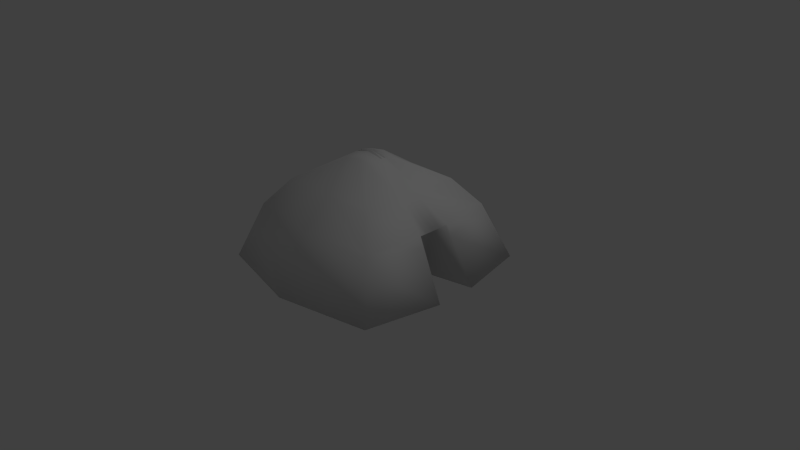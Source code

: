 # Source: Casa_jandui.blend  (saved by Blender 2.72.0; exported with 4.5.12 LTS)
import bpy
from mathutils import Matrix  # noqa: F401  (used for matrix-valued properties, if any)

bpy.ops.wm.read_factory_settings(use_empty=True)
scene = bpy.context.scene
scene.name = 'Scene'

# ---- collections
col_collection_1 = bpy.data.collections.new('Collection 1'); scene.collection.children.link(col_collection_1)

# ---- materials (node trees are filled in below, after node groups)
mat_material = bpy.data.materials.new('Material')
mat_material.alpha_threshold = 0.0
mat_material.use_transparent_shadow = False
mat_material.roughness = 0.5
mat_material.line_color = (0.0, 0.0, 0.0, 1.0)

# ---- material node trees

# ---- world
world_world = bpy.data.worlds.new('World'); scene.world = world_world
world_world.color = (0.05088, 0.05088, 0.05088)
world_world.use_sun_shadow = False
world_world.sun_shadow_jitter_overblur = 0.0
world_world.cycles.sampling_method = 'MANUAL'
world_world.cycles.sample_map_resolution = 256

# ---- cameras
cam_camera = bpy.data.cameras.new('Camera')
cam_camera.clip_end = 100.0
cam_camera.lens = 35.0
cam_camera.sensor_width = 32.0
cam_camera.sensor_height = 18.0
cam_camera.ortho_scale = 7.314
cam_camera.dof.focus_distance = 0.0
cam_camera.dof.aperture_fstop = 128.0

# ---- lights
light_lamp = bpy.data.lights.new('Lamp', 'POINT')
light_lamp.transmission_factor = 0.0
light_lamp.cutoff_distance = 30.0
light_lamp.energy = 100.0
light_lamp.shadow_buffer_clip_start = 1.001
light_lamp.shadow_soft_size = 0.1
light_lamp.shadow_maximum_resolution = 0.006
light_lamp.use_absolute_resolution = True
light_lamp.cycles.use_multiple_importance_sampling = False

# ---- meshes
me_cube = bpy.data.meshes.new('Cube')
me_cube.from_pydata([(1.236, 1.236, -0.01803), (1.236, -1.236, -0.01803), (-1.236, -1.236, -0.01803), (-1.236, 1.236, -0.01803), (0.2075, 0.2075, 1.342), (0.2075, -0.2075, 1.342), (-0.2075, -0.2075, 1.342), (-0.2075, 0.2075, 1.342), (0.7346, -1.947e-07, -0.01803), (-1.497, 3.405e-07, -0.01803), (0.2075, -1.968e-07, 1.38), (-0.2075, -4.84e-08, 1.38), (0.6923, 0.6923, 1.066), (0.6923, -0.6923, 1.066), (-0.6923, -0.6923, 1.066), (-0.6923, 0.6923, 1.066), (0.6923, -2.131e-07, 1.066), (-0.6923, 1.583e-07, 1.066), (1.95e-07, 1.497, -0.01803), (-7.261e-08, -1.497, -0.01803), (-2.424e-08, 0.2075, 1.38), (-1.85e-07, -0.2075, 1.38), (3.393e-08, 7.576e-08, -0.01803), (0.004858, 0.0001253, 1.44), (-2.137e-07, -0.6923, 1.066), (1.577e-07, 0.6923, 1.066), (1.072, -2.039e-07, 0.7197), (-1.094, 2.494e-07, 0.7197), (0.9643, 0.9643, 0.7197), (0.9643, -0.9643, 0.7197), (-0.9643, -0.9643, 0.7197), (-0.9643, 0.9643, 0.7197), (1.764e-07, 1.094, 0.7197), (-1.431e-07, -1.094, 0.7197), (1.442, -0.2567, -0.01803), (0.2075, -0.04309, 1.38), (-1.442, -0.2567, -0.01803), (-0.2075, -0.04309, 1.38), (0.6923, -0.1438, 1.066), (-0.6923, -0.1438, 1.066), (1.18e-08, -0.3108, -0.01803), (-1.096e-07, -0.04309, 1.428), (1.067, -0.2003, 0.7197), (-1.067, -0.2003, 0.7197), (-1.435, 0.2912, -0.01803), (-0.2075, 0.04888, 1.38), (1.435, 0.2912, -0.01803), (0.2075, 0.04888, 1.38), (-0.6923, 0.1631, 1.066), (0.6923, 0.1631, 1.066), (7.187e-08, 0.3525, -0.01803), (-7.441e-08, 0.04888, 1.428), (-1.064, 0.2272, 0.7197), (1.064, 0.2272, 0.7197), (-1.47, -0.1284, -0.01803), (-0.2075, -0.02155, 1.38), (-0.6923, -0.07189, 1.066), (2.287e-08, -0.1554, -0.01803), (-1.081, -0.1001, 0.7197), (0.772, -0.1284, -0.01803), (0.2075, -0.02155, 1.38), (0.6923, -0.07189, 1.066), (-9.974e-08, -0.02155, 1.044), (1.07, -0.1001, 0.7197), (0.7684, 0.1456, -0.01803), (0.2075, 0.02444, 1.38), (0.6923, 0.08154, 1.066), (-8.213e-08, 0.02444, 1.044), (1.068, 0.1136, 0.7197), (-1.466, 0.1456, -0.01803), (-0.2075, 0.02444, 1.38), (-0.6923, 0.08154, 1.066), (5.29e-08, 0.1763, -0.01803), (-1.079, 0.1136, 0.7197), (0.8068, -0.003656, 0.5974), (-1.161, 2.645e-07, 0.5974), (-1.314e-07, -1.161, 0.5974), (1.009, 1.009, 0.5974), (1.009, -1.009, 0.5974), (-1.009, -1.009, 0.5974), (-1.009, 1.009, 0.5974), (1.795e-07, 1.161, 0.5974), (1.13, -0.2096, 0.5974), (-1.13, -0.2096, 0.5974), (-1.125, 0.2378, 0.5974), (1.125, 0.2378, 0.5974), (-1.145, -0.1048, 0.5974), (0.8145, -0.1901, 0.5974), (0.8107, 0.2079, 0.5974), (-1.143, 0.1189, 0.5974)], [], [(40, 19, 2, 36), (41, 37, 6, 21), (38, 35, 5, 13), (24, 21, 6, 14), (48, 45, 7, 15), (81, 18, 3, 80), (72, 22, 9, 69), (67, 70, 11, 23), (66, 65, 10, 16), (56, 55, 11, 17), (42, 38, 13, 29), (33, 24, 14, 30), (52, 48, 15, 31), (20, 25, 15, 7), (68, 66, 16, 26), (58, 56, 17, 27), (34, 1, 19, 40), (35, 41, 21, 5), (13, 5, 21, 24), (77, 0, 18, 81), (64, 8, 22, 72), (65, 67, 23, 10), (29, 13, 24, 33), (4, 12, 25, 20), (25, 32, 31, 15), (82, 42, 29, 78), (76, 33, 30, 79), (84, 52, 31, 80), (88, 68, 26, 74), (86, 58, 27, 75), (12, 28, 32, 25), (78, 29, 33, 76), (57, 40, 36, 54), (62, 55, 37, 41), (61, 60, 35, 38), (14, 6, 37, 39), (63, 61, 38, 42), (30, 14, 39, 43), (59, 34, 40, 57), (60, 62, 41, 35), (87, 63, 42, 82), (79, 30, 43, 83), (71, 70, 45, 48), (18, 50, 44, 3), (20, 7, 45, 51), (12, 4, 47, 49), (73, 71, 48, 52), (28, 12, 49, 53), (0, 46, 50, 18), (4, 20, 51, 47), (89, 73, 52, 84), (77, 28, 53, 85), (39, 37, 55, 56), (43, 39, 56, 58), (83, 43, 58, 86), (22, 57, 54, 9), (23, 11, 55, 62), (16, 10, 60, 61), (26, 16, 61, 63), (8, 59, 57, 22), (10, 23, 62, 60), (74, 26, 63, 87), (50, 72, 69, 44), (51, 45, 70, 67), (49, 47, 65, 66), (53, 49, 66, 68), (46, 64, 72, 50), (47, 51, 67, 65), (85, 53, 68, 88), (17, 11, 70, 71), (27, 17, 71, 73), (75, 27, 73, 89), (32, 81, 80, 31), (28, 77, 81, 32), (34, 82, 78, 1), (19, 76, 79, 2), (44, 84, 80, 3), (64, 88, 74, 8), (54, 86, 75, 9), (1, 78, 76, 19), (59, 87, 82, 34), (2, 79, 83, 36), (69, 89, 84, 44), (0, 77, 85, 46), (36, 83, 86, 54), (8, 74, 87, 59), (46, 85, 88, 64), (9, 75, 89, 69)])
me_cube.polygons.foreach_set('use_smooth', [True] * 88)
_uv = me_cube.uv_layers.new(name='UVMap')
_uv.uv.foreach_set('vector', [0.2887, 0.2898, 0.2976, 0.5263, 0.0491, 0.4836, 0.0006586, 0.2898, 0.9418, 0.9409, 0.8993, 0.9404, 0.8979, 0.9068, 0.94, 0.9068, 0.7901, 0.05402, 0.9021, 0.02011, 0.9021, 0.05381, 0.8027, 0.1627, 0.8747, 0.7996, 0.8752, 0.9149, 0.8333, 0.9109, 0.7366, 0.7996, 0.9036, 0.5537, 0.7921, 0.5907, 0.7921, 0.5581, 0.8911, 0.4488, 0.5428, 0.5715, 0.551, 0.6238, 0.2989, 0.6238, 0.3198, 0.5766, 0.8952, 0.9162, 0.8952, 0.9514, 0.5966, 0.9514, 0.6027, 0.9223, 0.8965, 0.4437, 0.8537, 0.4437, 0.8537, 0.4388, 0.8977, 0.4388, 0.4159, 0.9892, 0.3006, 0.9778, 0.3006, 0.9729, 0.4159, 0.9729, 0.5966, 0.985, 0.7119, 0.995, 0.7119, 0.9993, 0.5966, 0.9993, 0.4527, 0.8345, 0.4544, 0.9369, 0.3454, 0.9266, 0.2989, 0.8345, 0.6854, 0.1074, 0.6752, 0.2128, 0.5377, 0.1995, 0.4912, 0.1074, 0.595, 0.8795, 0.4929, 0.8827, 0.5028, 0.7776, 0.595, 0.7311, 0.1388, 0.7394, 0.1388, 0.8548, 0.0006586, 0.8554, 0.09689, 0.7436, 0.2768, 0.9344, 0.1748, 0.9307, 0.1743, 0.9145, 0.2768, 0.9117, 0.8966, 0.8016, 0.891, 0.9054, 0.8766, 0.9054, 0.8765, 0.7996, 0.2481, 0.2885, 0.0526, 0.2473, 0.0006586, 0.0006586, 0.2373, 0.0006586, 0.7458, 0.479, 0.7033, 0.479, 0.7054, 0.4449, 0.7475, 0.4454, 0.2783, 0.7394, 0.182, 0.8512, 0.1401, 0.8554, 0.1401, 0.7401, 0.2318, 0.6909, 0.2528, 0.7381, 0.0006586, 0.7381, 0.008799, 0.6858, 0.963, 0.3712, 0.9574, 0.4005, 0.811, 0.4063, 0.8096, 0.3712, 0.5321, 0.9372, 0.4893, 0.9372, 0.49, 0.9322, 0.5321, 0.9323, 0.7907, 0.4853, 0.7442, 0.5775, 0.6067, 0.5907, 0.5966, 0.4853, 0.6385, 0.8036, 0.7352, 0.9149, 0.5971, 0.9149, 0.5966, 0.7996, 0.6752, 0.0006586, 0.6854, 0.106, 0.4912, 0.106, 0.5377, 0.01387, 0.7962, 0.6432, 0.7962, 0.6945, 0.6423, 0.6927, 0.6195, 0.6464, 0.2446, 0.5799, 0.2365, 0.6322, 0.04258, 0.6219, 0.02162, 0.5748, 0.7377, 0.2128, 0.6867, 0.2128, 0.6907, 0.06439, 0.7373, 0.04225, 0.5784, 0.5696, 0.575, 0.6152, 0.5523, 0.6156, 0.5523, 0.5674, 0.277, 0.5836, 0.2741, 0.6355, 0.2541, 0.6334, 0.2541, 0.5805, 0.6098, 0.3363, 0.702, 0.2898, 0.702, 0.484, 0.5966, 0.4738, 0.53, 0.6723, 0.509, 0.7195, 0.3152, 0.7297, 0.307, 0.6774, 0.5939, 0.9406, 0.5944, 0.9716, 0.3065, 0.9661, 0.3006, 0.9406, 0.9419, 0.4434, 0.8991, 0.4431, 0.8991, 0.4388, 0.9415, 0.4388, 0.116, 0.9871, 0.0006586, 0.9772, 0.001396, 0.973, 0.1185, 0.973, 0.0006586, 0.8567, 0.1481, 0.8567, 0.173, 0.8794, 0.07246, 0.9393, 0.9178, 0.8014, 0.9122, 0.9036, 0.8979, 0.902, 0.8979, 0.7996, 0.7033, 0.2898, 0.7962, 0.3348, 0.8083, 0.4436, 0.7058, 0.4436, 0.7519, 0.9531, 0.8846, 0.9837, 0.5966, 0.9837, 0.5977, 0.9527, 0.5763, 0.9367, 0.5335, 0.9367, 0.5339, 0.9322, 0.5763, 0.9324, 0.8315, 0.3298, 0.8534, 0.2898, 0.8701, 0.3007, 0.908, 0.3353, 0.6195, 0.7438, 0.6423, 0.6975, 0.7962, 0.6958, 0.7962, 0.747, 0.7933, 0.2722, 0.9086, 0.2834, 0.9077, 0.2882, 0.7901, 0.2882, 0.4899, 0.287, 0.2616, 0.287, 0.2494, 0.0006586, 0.4379, 0.04036, 0.9456, 0.1569, 0.9035, 0.1564, 0.9052, 0.1239, 0.9477, 0.1239, 0.9691, 0.6717, 0.8216, 0.6717, 0.7975, 0.6498, 0.8998, 0.592, 0.1743, 0.8876, 0.2781, 0.8876, 0.2771, 0.9038, 0.1752, 0.9104, 0.9385, 0.1641, 0.8949, 0.2577, 0.7901, 0.2709, 0.7901, 0.1688, 0.5476, 0.3312, 0.5953, 0.5179, 0.3086, 0.5179, 0.2989, 0.2898, 0.9488, 0.4818, 0.9067, 0.4818, 0.905, 0.4488, 0.9474, 0.4493, 0.8613, 0.411, 0.9131, 0.4145, 0.9125, 0.4373, 0.8614, 0.4373, 0.4706, 0.7782, 0.4497, 0.8254, 0.3014, 0.8332, 0.3002, 0.7821, 0.4172, 0.9729, 0.5339, 0.983, 0.5342, 0.9872, 0.4185, 0.9872, 0.8859, 0.9527, 0.9884, 0.9539, 0.9898, 0.9681, 0.8859, 0.9729, 0.5812, 0.6696, 0.5806, 0.7208, 0.5604, 0.7208, 0.558, 0.6689, 0.2993, 0.9406, 0.2993, 0.9716, 0.006052, 0.9662, 0.0006586, 0.9406, 0.9419, 0.9466, 0.8979, 0.9465, 0.8979, 0.9422, 0.9408, 0.9422, 0.2351, 0.9873, 0.1198, 0.9873, 0.1198, 0.983, 0.2351, 0.973, 0.9234, 0.02011, 0.9217, 0.1226, 0.9074, 0.1224, 0.9035, 0.02011, 0.9451, 0.771, 0.9516, 0.7969, 0.7975, 0.7969, 0.7986, 0.7659, 0.9463, 0.1627, 0.9041, 0.1627, 0.9035, 0.1582, 0.9463, 0.1584, 0.2802, 0.685, 0.2802, 0.7332, 0.2603, 0.7331, 0.2572, 0.6876, 0.7852, 0.2141, 0.7837, 0.2492, 0.4912, 0.2428, 0.4986, 0.2141, 0.5948, 0.7297, 0.5523, 0.7295, 0.5523, 0.7247, 0.5951, 0.7247, 0.8042, 0.01685, 0.6872, 0.005512, 0.6867, 0.0006586, 0.8026, 0.0006586, 0.5922, 0.9309, 0.4903, 0.9245, 0.4893, 0.9082, 0.5914, 0.9082, 0.7778, 0.2505, 0.6462, 0.2852, 0.4927, 0.2857, 0.4912, 0.2505, 0.8524, 0.4437, 0.8099, 0.4437, 0.8096, 0.4386, 0.8524, 0.4388, 0.8693, 0.7489, 0.8201, 0.7625, 0.7975, 0.7646, 0.7975, 0.7188, 0.8055, 0.0006586, 0.9208, 0.0006586, 0.9208, 0.005535, 0.8055, 0.01693, 0.4893, 0.884, 0.595, 0.8907, 0.594, 0.9069, 0.4902, 0.9069, 0.2272, 0.8601, 0.28, 0.8634, 0.2809, 0.8863, 0.229, 0.8863, 0.5347, 0.5192, 0.5428, 0.5715, 0.3198, 0.5766, 0.3408, 0.5295, 0.2108, 0.6438, 0.2318, 0.6909, 0.008799, 0.6858, 0.01694, 0.6335, 0.7962, 0.592, 0.7962, 0.6432, 0.6195, 0.6464, 0.5966, 0.6002, 0.2528, 0.5276, 0.2446, 0.5799, 0.02162, 0.5748, 0.0006586, 0.5276, 0.7888, 0.2128, 0.7377, 0.2128, 0.7373, 0.04225, 0.784, 0.02011, 0.5817, 0.5239, 0.5784, 0.5696, 0.5523, 0.5674, 0.5523, 0.5192, 0.2799, 0.5317, 0.277, 0.5836, 0.2541, 0.5805, 0.2541, 0.5276, 0.551, 0.6251, 0.53, 0.6723, 0.307, 0.6774, 0.2989, 0.6251, 0.8096, 0.3699, 0.8315, 0.3298, 0.908, 0.3353, 0.9458, 0.3699, 0.5966, 0.7901, 0.6195, 0.7438, 0.7962, 0.747, 0.7962, 0.7983, 0.8096, 0.4076, 0.8613, 0.411, 0.8614, 0.4373, 0.8104, 0.4373, 0.4916, 0.7311, 0.4706, 0.7782, 0.3002, 0.7821, 0.2989, 0.7311, 0.5817, 0.6184, 0.5812, 0.6696, 0.558, 0.6689, 0.5556, 0.617, 0.2802, 0.6368, 0.2802, 0.685, 0.2572, 0.6876, 0.2541, 0.642, 0.9185, 0.7354, 0.8693, 0.7489, 0.7975, 0.7188, 0.7975, 0.673, 0.1743, 0.8567, 0.2272, 0.8601, 0.229, 0.8863, 0.1771, 0.8863])
me_cube.materials.append(mat_material)
me_cube.use_remesh_preserve_volume = False
me_cube.use_remesh_preserve_attributes = False
me_cube.use_mirror_vertex_groups = False
me_cube.update()

# ---- objects
ob_cube = bpy.data.objects.new('Cube', me_cube)
ob_lamp = bpy.data.objects.new('Lamp', light_lamp)
ob_camera = bpy.data.objects.new('Camera', cam_camera)

# ---- transforms, parenting, visibility, modifiers, constraints
ob_cube.location = (0.0, 0.0, 0.0)
ob_cube.lock_rotations_4d = False
ob_cube.empty_display_type = 'ARROWS'
ob_cube.lineart.crease_threshold = 0.0
ob_lamp.location = (4.076, 1.005, 5.904)
ob_lamp.rotation_euler = (0.6503, 0.05522, 1.866)
ob_lamp.lock_rotations_4d = False
ob_lamp.empty_display_type = 'ARROWS'
ob_lamp.color = (0.0, 0.0, 0.0, 0.0)
ob_lamp.lineart.crease_threshold = 0.0
ob_camera.location = (7.481, -6.508, 5.344)
ob_camera.rotation_euler = (1.109, 0.01082, 0.8149)
ob_camera.lock_rotations_4d = False
ob_camera.empty_display_type = 'ARROWS'
ob_camera.color = (0.0, 0.0, 0.0, 0.0)
ob_camera.display_type = 'WIRE'
ob_camera.lineart.crease_threshold = 0.0

# ---- collection membership
col_collection_1.objects.link(ob_cube)
col_collection_1.objects.link(ob_lamp)
col_collection_1.objects.link(ob_camera)

# ---- scene / render settings (as saved in the file)
scene.camera = ob_camera
scene.frame_start = 1; scene.frame_end = 250; scene.frame_set(1)
scene.render.engine = 'BLENDER_EEVEE_NEXT'
scene.render.resolution_percentage = 50
scene.render.dither_intensity = 0.0
scene.cycles.use_denoising = False
scene.cycles.samples = 10
scene.cycles.sampling_pattern = 'TABULATED_SOBOL'
scene.cycles.light_sampling_threshold = 0.0
scene.cycles.use_adaptive_sampling = False
scene.cycles.use_light_tree = False
scene.cycles.blur_glossy = 0.0
scene.cycles.pixel_filter_type = 'GAUSSIAN'
scene.cycles.sample_clamp_indirect = 0.0
scene.view_settings.view_transform = 'Standard'
bpy.context.view_layer.update()
